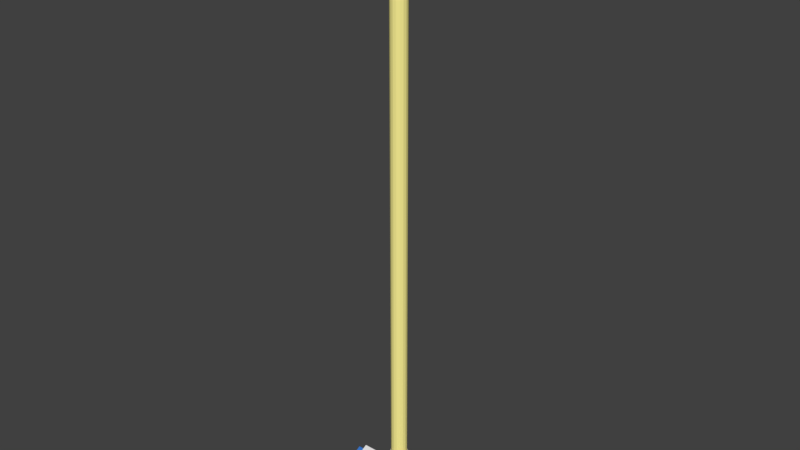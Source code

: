 # Source: Squeegee.blend  (saved by Blender 2.79.0; exported with 4.5.12 LTS)
import bpy
from mathutils import Matrix  # noqa: F401  (used for matrix-valued properties, if any)

bpy.ops.wm.read_factory_settings(use_empty=True)
scene = bpy.context.scene
scene.name = 'Scene'

# ---- collections
col_collection_1 = bpy.data.collections.new('Collection 1'); scene.collection.children.link(col_collection_1)

# ---- materials (node trees are filled in below, after node groups)
mat_material_018 = bpy.data.materials.new('Material.018')
mat_material_018.alpha_threshold = 0.0
mat_material_018.use_transparent_shadow = False
mat_material_018.diffuse_color = (0.0, 0.0, 0.0, 1.0)
mat_material_018.roughness = 0.5
mat_material_017 = bpy.data.materials.new('Material.017')
mat_material_017.alpha_threshold = 0.0
mat_material_017.use_transparent_shadow = False
mat_material_017.diffuse_color = (0.9734, 0.8827, 0.3012, 1.0)
mat_material_017.roughness = 0.5
mat_material_016 = bpy.data.materials.new('Material.016')
mat_material_016.alpha_threshold = 0.0
mat_material_016.use_transparent_shadow = False
mat_material_016.roughness = 0.5
mat_material_016.specular_intensity = 0.8
mat_material_015 = bpy.data.materials.new('Material.015')
mat_material_015.alpha_threshold = 0.0
mat_material_015.use_transparent_shadow = False
mat_material_015.diffuse_color = (0.04324, 0.1885, 0.5926, 1.0)
mat_material_015.roughness = 0.5

# ---- material node trees

# ---- world
world_world = bpy.data.worlds.new('World'); scene.world = world_world
world_world.color = (0.05088, 0.05088, 0.05088)
world_world.use_sun_shadow = False
world_world.sun_shadow_jitter_overblur = 0.0
world_world.cycles.sampling_method = 'MANUAL'

# ---- meshes
me_cylinder_002 = bpy.data.meshes.new('Cylinder.002')
me_cylinder_002.from_pydata([(0.003549, 0.1431, 0.7637), (0.003549, 0.1431, 11.64), (0.06556, 0.1308, 0.7637), (0.06556, 0.1308, 11.64), (0.1181, 0.09568, 0.7637), (0.1181, 0.09568, 11.64), (0.1533, 0.04311, 0.7637), (0.1533, 0.04311, 11.64), (0.1656, -0.0189, 0.7637), (0.1656, -0.0189, 11.64), (0.1533, -0.08091, 0.7637), (0.1533, -0.08091, 11.64), (0.1181, -0.1335, 0.7637), (0.1181, -0.1335, 11.64), (0.06556, -0.1686, 0.7637), (0.06556, -0.1686, 11.64), (0.003549, -0.1809, 0.7637), (0.003549, -0.1809, 11.64), (-0.05846, -0.1686, 0.7637), (-0.05846, -0.1686, 11.64), (-0.111, -0.1335, 0.7637), (-0.111, -0.1335, 11.64), (-0.1462, -0.08091, 0.7637), (-0.1462, -0.08091, 11.64), (-0.1585, -0.0189, 0.7637), (-0.1585, -0.0189, 11.64), (-0.1462, 0.04311, 0.7637), (-0.1462, 0.04311, 11.64), (-0.111, 0.09568, 0.7637), (-0.111, 0.09568, 11.64), (-0.05846, 0.1308, 0.7637), (-0.05846, 0.1308, 11.64), (0.003549, 0.1927, 11.71), (0.08453, 0.1766, 11.71), (0.1532, 0.1307, 11.71), (0.1991, 0.06208, 11.71), (0.2152, -0.0189, 11.71), (0.1991, -0.09988, 11.71), (0.1532, -0.1685, 11.71), (0.08453, -0.2144, 11.71), (0.003549, -0.2305, 11.71), (-0.07744, -0.2144, 11.71), (-0.1461, -0.1685, 11.71), (-0.192, -0.09988, 11.71), (-0.2081, -0.0189, 11.71), (-0.192, 0.06208, 11.71), (-0.1461, 0.1307, 11.71), (-0.07744, 0.1766, 11.71), (0.003549, 0.1927, 12.09), (0.08453, 0.1766, 12.09), (0.1532, 0.1307, 12.09), (0.1991, 0.06208, 12.09), (0.2152, -0.0189, 12.09), (0.1991, -0.09988, 12.09), (0.1532, -0.1685, 12.09), (0.08453, -0.2144, 12.09), (0.003549, -0.2305, 12.09), (-0.07744, -0.2144, 12.09), (-0.1461, -0.1685, 12.09), (-0.192, -0.09988, 12.09), (-0.2081, -0.0189, 12.09), (-0.192, 0.06208, 12.09), (-0.1461, 0.1307, 12.09), (-0.07744, 0.1766, 12.09), (0.003549, 0.04662, 12.12), (0.02862, 0.04164, 12.12), (0.04988, 0.02743, 12.12), (0.06408, 0.006175, 12.12), (0.06907, -0.0189, 12.12), (0.06408, -0.04397, 12.12), (0.04988, -0.06523, 12.12), (0.02862, -0.07944, 12.12), (0.003549, -0.08442, 12.12), (-0.02153, -0.07944, 12.12), (-0.04278, -0.06523, 12.12), (-0.05699, -0.04397, 12.12), (-0.06197, -0.0189, 12.12), (-0.05699, 0.006175, 12.12), (-0.04278, 0.02743, 12.12), (-0.02153, 0.04164, 12.12), (0.003549, -0.0189, 12.12), (0.003549, 0.1663, 0.9635), (0.07443, 0.1522, 0.9635), (0.1345, 0.1121, 0.9635), (0.1747, 0.05198, 0.9635), (0.1888, -0.0189, 0.9635), (0.1747, -0.08978, 0.9635), (0.1345, -0.1499, 0.9635), (0.07443, -0.19, 0.9635), (0.003549, -0.2041, 0.9635), (-0.06733, -0.19, 0.9635), (-0.1274, -0.1499, 0.9635), (-0.1676, -0.08978, 0.9635), (-0.1817, -0.0189, 0.9635), (-0.1676, 0.05198, 0.9635), (-0.1274, 0.1121, 0.9635), (-0.06733, 0.1522, 0.9635), (0.003549, 0.1663, 0.2997), (0.07443, 0.1522, 0.2997), (0.1345, 0.1121, 0.2997), (0.1747, 0.05198, 0.2997), (0.1888, -0.0189, 0.2997), (0.1747, -0.08978, 0.2997), (0.1345, -0.1499, 0.2997), (0.07443, -0.19, 0.2997), (0.003549, -0.2041, 0.2997), (-0.06733, -0.19, 0.2997), (-0.1274, -0.1499, 0.2997), (-0.1676, -0.08978, 0.2997), (-0.1817, -0.0189, 0.2997), (-0.1676, 0.05198, 0.2997), (-0.1274, 0.1121, 0.2997), (-0.06733, 0.1522, 0.2997), (-1.034, -0.2193, 0.3109), (1.032, -0.2193, 0.3109), (-1.034, 0.1419, 0.4986), (1.032, 0.1419, 0.4986), (-1.034, -0.1351, 0.1488), (1.032, -0.1351, 0.1488), (-1.034, 0.2261, 0.3366), (1.032, 0.2261, 0.3366), (-1.034, 0.02734, 0.4391), (-1.034, -0.1048, 0.3704), (1.032, -0.1048, 0.3704), (1.032, 0.02734, 0.4391), (1.032, -0.006863, 0.4287), (1.032, -0.07664, 0.3924), (-1.034, -0.07664, 0.3924), (-1.034, -0.006863, 0.4287), (-0.8621, -0.2193, 0.3109), (-0.6898, -0.2193, 0.3109), (-0.5176, -0.2193, 0.3109), (-0.3454, -0.2193, 0.3109), (-0.1732, -0.2193, 0.3109), (-0.0009605, -0.2193, 0.3109), (0.1713, -0.2193, 0.3109), (0.3435, -0.2193, 0.3109), (0.5157, -0.2193, 0.3109), (0.6879, -0.2193, 0.3109), (0.8601, -0.2193, 0.3109), (0.8601, 0.1419, 0.4986), (0.6879, 0.1419, 0.4986), (0.5157, 0.1419, 0.4986), (0.3435, 0.1419, 0.4986), (0.1713, 0.1419, 0.4986), (-0.0009606, 0.1419, 0.4986), (-0.1732, 0.1419, 0.4986), (-0.3454, 0.1419, 0.4986), (-0.5176, 0.1419, 0.4986), (-0.6898, 0.1419, 0.4986), (-0.8621, 0.1419, 0.4986), (-0.8621, -0.1351, 0.1488), (-0.6898, -0.1351, 0.1488), (-0.5176, -0.1351, 0.1488), (-0.3454, -0.1351, 0.1488), (-0.1732, -0.1351, 0.1488), (-0.0009605, -0.1351, 0.1488), (0.1713, -0.1351, 0.1488), (0.3435, -0.1351, 0.1488), (0.5157, -0.1351, 0.1488), (0.6879, -0.1351, 0.1488), (0.8601, -0.1351, 0.1488), (0.8601, 0.2261, 0.3366), (0.6879, 0.2261, 0.3366), (0.5157, 0.2261, 0.3366), (0.3435, 0.2261, 0.3366), (0.1713, 0.2261, 0.3366), (-0.0009606, 0.2261, 0.3366), (-0.1732, 0.2261, 0.3366), (-0.3454, 0.2261, 0.3366), (-0.5176, 0.2261, 0.3366), (-0.6898, 0.2261, 0.3366), (-0.8621, 0.2261, 0.3366), (0.8601, -0.1048, 0.3704), (0.6879, -0.1048, 0.3704), (0.5157, -0.1048, 0.3704), (0.3435, -0.1048, 0.3704), (0.1713, -0.1048, 0.3704), (-0.0009606, -0.1048, 0.3704), (-0.1732, -0.1048, 0.3704), (-0.3454, -0.1048, 0.3704), (-0.5176, -0.1048, 0.3704), (-0.6898, -0.1048, 0.3704), (-0.8621, -0.1048, 0.3704), (0.8601, 0.02734, 0.4391), (0.6879, 0.02734, 0.4391), (0.5157, 0.02734, 0.4391), (0.3435, 0.02734, 0.4391), (0.1713, 0.02734, 0.4391), (-0.0009606, 0.02734, 0.4391), (-0.1732, 0.02734, 0.4391), (-0.3454, 0.02734, 0.4391), (-0.5176, 0.02734, 0.4391), (-0.6898, 0.02734, 0.4391), (-0.8621, 0.02734, 0.4391), (0.8601, -0.009979, 0.4347), (0.6879, -0.01466, 0.4437), (0.5157, -0.02084, 0.4556), (0.3435, -0.03053, 0.4742), (0.1713, -0.03992, 0.4923), (-0.0009606, -0.03524, 0.4833), (-0.1732, -0.03992, 0.4923), (-0.3454, -0.03053, 0.4742), (-0.5176, -0.02084, 0.4556), (-0.6898, -0.01466, 0.4437), (-0.8621, -0.009979, 0.4347), (0.8601, -0.07975, 0.3984), (0.6879, -0.08444, 0.4075), (0.5157, -0.09061, 0.4193), (0.3435, -0.1003, 0.438), (0.1713, -0.1097, 0.456), (-0.0009606, -0.105, 0.447), (-0.1732, -0.1097, 0.456), (-0.3454, -0.1003, 0.438), (-0.5176, -0.09061, 0.4193), (-0.6898, -0.08444, 0.4075), (-0.8621, -0.07975, 0.3984), (-1.182, -0.1269, 0.2914), (1.18, -0.1269, 0.2914), (-1.182, 0.1047, 0.4118), (1.18, 0.1047, 0.4118), (-1.182, 0.02453, 7.5e-07), (1.18, 0.02453, 7.5e-07), (-1.182, 0.2562, 0.1204), (1.18, 0.2562, 0.1204), (-1.182, 0.03126, 0.3736), (-1.182, -0.05347, 0.3296), (1.18, -0.05347, 0.3296), (1.18, 0.03126, 0.3736), (1.18, 0.01127, 0.3633), (1.18, -0.03348, 0.34), (-1.182, -0.03348, 0.34), (-1.182, 0.01127, 0.3633), (-0.9853, -0.1269, 0.2914), (-0.7884, -0.1269, 0.2914), (-0.5915, -0.1269, 0.2914), (-0.3947, -0.1269, 0.2914), (-0.1978, -0.1269, 0.2914), (-0.0009604, -0.1269, 0.2914), (0.1959, -0.1269, 0.2914), (0.3928, -0.1269, 0.2914), (0.5896, -0.1269, 0.2914), (0.7865, -0.1269, 0.2914), (0.9833, -0.1269, 0.2914), (0.9833, 0.1047, 0.4118), (0.7865, 0.1047, 0.4118), (0.5896, 0.1047, 0.4118), (0.3928, 0.1047, 0.4118), (0.1959, 0.1047, 0.4118), (-0.0009606, 0.1047, 0.4118), (-0.1978, 0.1047, 0.4118), (-0.3947, 0.1047, 0.4118), (-0.5915, 0.1047, 0.4118), (-0.7884, 0.1047, 0.4118), (-0.9853, 0.1047, 0.4118), (-0.9853, 0.02453, 7.5e-07), (-0.7884, 0.02453, 7.5e-07), (-0.5915, 0.02453, 7.5e-07), (-0.3947, 0.02453, 7.5e-07), (-0.1978, 0.02453, 7.5e-07), (-0.0009604, 0.02453, 7.5e-07), (0.1959, 0.02453, 7.5e-07), (0.3928, 0.02453, 7.5e-07), (0.5896, 0.02453, 7.5e-07), (0.7865, 0.02453, 7.5e-07), (0.9833, 0.02453, 7.5e-07), (0.9833, 0.2562, 0.1204), (0.7865, 0.2562, 0.1204), (0.5896, 0.2562, 0.1204), (0.3928, 0.2562, 0.1204), (0.1959, 0.2562, 0.1204), (-0.0009606, 0.2562, 0.1204), (-0.1978, 0.2562, 0.1204), (-0.3947, 0.2562, 0.1204), (-0.5915, 0.2562, 0.1204), (-0.7884, 0.2562, 0.1204), (-0.9853, 0.2562, 0.1204), (0.9833, -0.05347, 0.3296), (0.7865, -0.05347, 0.3296), (0.5896, -0.05347, 0.3296), (0.3928, -0.05347, 0.3296), (0.1959, -0.05347, 0.3296), (-0.0009606, -0.05347, 0.3296), (-0.1978, -0.05347, 0.3296), (-0.3947, -0.05347, 0.3296), (-0.5915, -0.05347, 0.3296), (-0.7884, -0.05347, 0.3296), (-0.9853, -0.05347, 0.3296), (0.9833, 0.03126, 0.3736), (0.7865, 0.03126, 0.3736), (0.5896, 0.03126, 0.3736), (0.3928, 0.03126, 0.3736), (0.1959, 0.03126, 0.3736), (-0.0009606, 0.03126, 0.3736), (-0.1978, 0.03126, 0.3736), (-0.3947, 0.03126, 0.3736), (-0.5915, 0.03126, 0.3736), (-0.7884, 0.03126, 0.3736), (-0.9853, 0.03126, 0.3736), (0.9833, 0.01127, 0.3633), (0.7865, 0.01127, 0.3633), (0.5896, 0.01127, 0.3633), (0.3928, 0.01127, 0.3633), (0.1959, 0.01127, 0.3633), (-0.0009606, 0.01127, 0.3633), (-0.1978, 0.01127, 0.3633), (-0.3947, 0.01127, 0.3633), (-0.5915, 0.01127, 0.3633), (-0.7884, 0.01127, 0.3633), (-0.9853, 0.01127, 0.3633), (0.9833, -0.03348, 0.34), (0.7865, -0.03348, 0.34), (0.5896, -0.03348, 0.34), (0.3928, -0.03348, 0.34), (0.1959, -0.03348, 0.34), (-0.0009606, -0.03348, 0.34), (-0.1978, -0.03348, 0.34), (-0.3947, -0.03348, 0.34), (-0.5915, -0.03348, 0.34), (-0.7884, -0.03348, 0.34), (-0.9853, -0.03348, 0.34)], [], [(0, 1, 3, 2), (2, 3, 5, 4), (4, 5, 7, 6), (6, 7, 9, 8), (8, 9, 11, 10), (10, 11, 13, 12), (12, 13, 15, 14), (14, 15, 17, 16), (16, 17, 19, 18), (18, 19, 21, 20), (20, 21, 23, 22), (22, 23, 25, 24), (24, 25, 27, 26), (26, 27, 29, 28), (5, 3, 33, 34), (28, 29, 31, 30), (30, 31, 1, 0), (0, 2, 4, 6, 8, 10, 12, 14, 16, 18, 20, 22, 24, 26, 28, 30), (42, 41, 57, 58), (15, 13, 38, 39), (25, 23, 43, 44), (11, 9, 36, 37), (21, 19, 41, 42), (31, 29, 46, 47), (7, 5, 34, 35), (17, 15, 39, 40), (3, 1, 32, 33), (27, 25, 44, 45), (13, 11, 37, 38), (23, 21, 42, 43), (1, 31, 47, 32), (9, 7, 35, 36), (19, 17, 40, 41), (29, 27, 45, 46), (63, 62, 78, 79), (35, 34, 50, 51), (43, 42, 58, 59), (36, 35, 51, 52), (44, 43, 59, 60), (37, 36, 52, 53), (45, 44, 60, 61), (38, 37, 53, 54), (46, 45, 61, 62), (39, 38, 54, 55), (47, 46, 62, 63), (40, 39, 55, 56), (33, 32, 48, 49), (32, 47, 63, 48), (41, 40, 56, 57), (34, 33, 49, 50), (68, 67, 80), (56, 55, 71, 72), (49, 48, 64, 65), (48, 63, 79, 64), (57, 56, 72, 73), (50, 49, 65, 66), (58, 57, 73, 74), (51, 50, 66, 67), (59, 58, 74, 75), (52, 51, 67, 68), (60, 59, 75, 76), (53, 52, 68, 69), (61, 60, 76, 77), (54, 53, 69, 70), (62, 61, 77, 78), (55, 54, 70, 71), (76, 75, 80), (69, 68, 80), (77, 76, 80), (70, 69, 80), (78, 77, 80), (71, 70, 80), (79, 78, 80), (72, 71, 80), (65, 64, 80), (64, 79, 80), (73, 72, 80), (66, 65, 80), (74, 73, 80), (67, 66, 80), (75, 74, 80), (91, 92, 108, 107), (84, 85, 101, 100), (92, 93, 109, 108), (85, 86, 102, 101), (93, 94, 110, 109), (86, 87, 103, 102), (94, 95, 111, 110), (87, 88, 104, 103), (95, 96, 112, 111), (88, 89, 105, 104), (81, 82, 98, 97), (96, 81, 97, 112), (89, 90, 106, 105), (82, 83, 99, 98), (90, 91, 107, 106), (83, 84, 100, 99), (184, 124, 116, 140), (129, 113, 117, 151), (140, 116, 120, 162), (139, 114, 123, 173), (173, 123, 126, 206), (194, 121, 128, 205), (206, 126, 125, 195), (123, 124, 125, 126), (121, 122, 127, 128), (127, 216, 205, 128), (216, 215, 204, 205), (215, 214, 203, 204), (214, 213, 202, 203), (213, 212, 201, 202), (212, 211, 200, 201), (211, 210, 199, 200), (210, 209, 198, 199), (209, 208, 197, 198), (208, 207, 196, 197), (207, 206, 195, 196), (124, 184, 195, 125), (184, 185, 196, 195), (185, 186, 197, 196), (186, 187, 198, 197), (187, 188, 199, 198), (188, 189, 200, 199), (189, 190, 201, 200), (190, 191, 202, 201), (191, 192, 203, 202), (192, 193, 204, 203), (193, 194, 205, 204), (122, 183, 216, 127), (183, 182, 215, 216), (182, 181, 214, 215), (181, 180, 213, 214), (180, 179, 212, 213), (179, 178, 211, 212), (178, 177, 210, 211), (177, 176, 209, 210), (176, 175, 208, 209), (175, 174, 207, 208), (174, 173, 206, 207), (113, 129, 183, 122), (129, 130, 182, 183), (130, 131, 181, 182), (131, 132, 180, 181), (132, 133, 179, 180), (133, 134, 178, 179), (134, 135, 177, 178), (135, 136, 176, 177), (136, 137, 175, 176), (137, 138, 174, 175), (138, 139, 173, 174), (115, 150, 172, 119), (150, 149, 171, 172), (149, 148, 170, 171), (148, 147, 169, 170), (147, 146, 168, 169), (146, 145, 167, 168), (145, 144, 166, 167), (144, 143, 165, 166), (143, 142, 164, 165), (142, 141, 163, 164), (141, 140, 162, 163), (114, 139, 161, 118), (139, 138, 160, 161), (138, 137, 159, 160), (137, 136, 158, 159), (136, 135, 157, 158), (135, 134, 156, 157), (134, 133, 155, 156), (133, 132, 154, 155), (132, 131, 153, 154), (131, 130, 152, 153), (130, 129, 151, 152), (121, 194, 150, 115), (194, 193, 149, 150), (193, 192, 148, 149), (192, 191, 147, 148), (191, 190, 146, 147), (190, 189, 145, 146), (189, 188, 144, 145), (188, 187, 143, 144), (187, 186, 142, 143), (186, 185, 141, 142), (185, 184, 140, 141), (288, 228, 220, 244), (233, 217, 221, 255), (244, 220, 224, 266), (243, 218, 227, 277), (277, 227, 230, 310), (298, 225, 232, 309), (310, 230, 229, 299), (231, 320, 309, 232), (320, 319, 308, 309), (319, 318, 307, 308), (318, 317, 306, 307), (317, 316, 305, 306), (316, 315, 304, 305), (315, 314, 303, 304), (314, 313, 302, 303), (313, 312, 301, 302), (312, 311, 300, 301), (311, 310, 299, 300), (228, 288, 299, 229), (288, 289, 300, 299), (289, 290, 301, 300), (290, 291, 302, 301), (291, 292, 303, 302), (292, 293, 304, 303), (293, 294, 305, 304), (294, 295, 306, 305), (295, 296, 307, 306), (296, 297, 308, 307), (297, 298, 309, 308), (226, 287, 320, 231), (287, 286, 319, 320), (286, 285, 318, 319), (285, 284, 317, 318), (284, 283, 316, 317), (283, 282, 315, 316), (282, 281, 314, 315), (281, 280, 313, 314), (280, 279, 312, 313), (279, 278, 311, 312), (278, 277, 310, 311), (217, 233, 287, 226), (233, 234, 286, 287), (234, 235, 285, 286), (235, 236, 284, 285), (236, 237, 283, 284), (237, 238, 282, 283), (238, 239, 281, 282), (239, 240, 280, 281), (240, 241, 279, 280), (241, 242, 278, 279), (242, 243, 277, 278), (219, 254, 276, 223), (254, 253, 275, 276), (253, 252, 274, 275), (252, 251, 273, 274), (251, 250, 272, 273), (250, 249, 271, 272), (249, 248, 270, 271), (248, 247, 269, 270), (247, 246, 268, 269), (246, 245, 267, 268), (245, 244, 266, 267), (218, 243, 265, 222), (243, 242, 264, 265), (242, 241, 263, 264), (241, 240, 262, 263), (240, 239, 261, 262), (239, 238, 260, 261), (238, 237, 259, 260), (237, 236, 258, 259), (236, 235, 257, 258), (235, 234, 256, 257), (234, 233, 255, 256), (225, 298, 254, 219), (298, 297, 253, 254), (297, 296, 252, 253), (296, 295, 251, 252), (295, 294, 250, 251), (294, 293, 249, 250), (293, 292, 248, 249), (292, 291, 247, 248), (291, 290, 246, 247), (290, 289, 245, 246), (289, 288, 244, 245)])
me_cylinder_002.polygons.foreach_set('material_index', [1, 1, 1, 1, 1, 1, 1, 1, 1, 1, 1, 1, 1, 1, 0, 1, 1, 1, 0, 0, 0, 0, 0, 0, 0, 0, 0, 0, 0, 0, 0, 0, 0, 0, 0, 0, 0, 0, 0, 0, 0, 0, 0, 0, 0, 0, 0, 0, 0, 0, 0, 0, 0, 0, 0, 0, 0, 0, 0, 0, 0, 0, 0, 0, 0, 0, 0, 0, 0, 0, 0, 0, 0, 0, 0, 0, 0, 0, 0, 0, 0, 2, 2, 2, 2, 2, 2, 2, 2, 2, 2, 2, 2, 2, 2, 2, 2, 2, 2, 2, 2, 2, 2, 2, 2, 2, 2, 2, 2, 2, 2, 2, 2, 2, 2, 2, 2, 2, 2, 2, 2, 2, 2, 2, 2, 2, 2, 2, 2, 2, 2, 2, 2, 2, 2, 2, 2, 2, 2, 2, 2, 2, 2, 2, 2, 2, 2, 2, 2, 2, 2, 2, 2, 2, 2, 2, 2, 2, 2, 2, 2, 2, 2, 2, 2, 2, 2, 2, 2, 2, 2, 2, 2, 2, 2, 2, 2, 2, 2, 2, 2, 2, 2, 3, 3, 3, 3, 3, 3, 3, 3, 3, 3, 3, 3, 3, 3, 3, 3, 3, 3, 3, 3, 3, 3, 3, 3, 3, 3, 3, 3, 3, 3, 3, 3, 3, 3, 3, 3, 3, 3, 3, 3, 3, 3, 3, 3, 3, 3, 3, 3, 3, 3, 3, 3, 3, 3, 3, 3, 3, 3, 3, 3, 3, 3, 3, 3, 3, 3, 3, 3, 3, 3, 3, 3, 3, 3, 3, 3, 3, 3, 3, 3, 3, 3, 3, 3])
me_cylinder_002.materials.append(mat_material_018)
me_cylinder_002.materials.append(mat_material_017)
me_cylinder_002.materials.append(mat_material_016)
me_cylinder_002.materials.append(mat_material_015)
me_cylinder_002.use_remesh_preserve_volume = False
me_cylinder_002.use_remesh_preserve_attributes = False
me_cylinder_002.use_mirror_vertex_groups = False
me_cylinder_002.update()

# ---- objects
ob_squeegee = bpy.data.objects.new('Squeegee', me_cylinder_002)

# ---- transforms, parenting, visibility, modifiers, constraints
ob_squeegee.location = (0.0, 0.0, 0.0)
ob_squeegee.lineart.crease_threshold = 0.0
_m = ob_squeegee.modifiers.new('Bevel', 'BEVEL')
_m.width = 0.132
_m.width_pct = 0.132
_m.limit_method = 'NONE'
_m.spread = 0.0

# ---- collection membership
col_collection_1.objects.link(ob_squeegee)

# ---- scene / render settings (as saved in the file)
scene.frame_start = 1; scene.frame_end = 250; scene.frame_set(1)
scene.render.engine = 'BLENDER_EEVEE_NEXT'
scene.render.resolution_percentage = 50
scene.render.dither_intensity = 0.0
scene.cycles.use_denoising = False
scene.cycles.samples = 128
scene.cycles.sampling_pattern = 'TABULATED_SOBOL'
scene.cycles.use_adaptive_sampling = False
scene.cycles.use_light_tree = False
scene.cycles.blur_glossy = 0.0
scene.cycles.sample_clamp_indirect = 0.0
scene.view_settings.view_transform = 'Standard'
bpy.context.view_layer.update()

# ---- added for rendering (the .blend has no active camera and no usable light): camera, sun
cam_auto = bpy.data.cameras.new('AutoCamera')
cam_auto.lens = 50.0
cam_auto.sensor_width = 36.0
cam_auto.clip_end = 1000.0
ob_auto_camera = bpy.data.objects.new('AutoCamera', cam_auto)
scene.collection.objects.link(ob_auto_camera)
ob_auto_camera.location = (11.4371, -13.7122, 15.2129)
ob_auto_camera.rotation_euler = (1.09748, -7.21219e-08, 0.694738)
scene.camera = ob_auto_camera
light_auto_sun = bpy.data.lights.new('AutoSun', 'SUN')
light_auto_sun.energy = 3.0
light_auto_sun.angle = 0.0523599
ob_auto_sun = bpy.data.objects.new('AutoSun', light_auto_sun)
scene.collection.objects.link(ob_auto_sun)
ob_auto_sun.rotation_euler = (0.872665, 0.174533, 0.523599)
bpy.context.view_layer.update()
